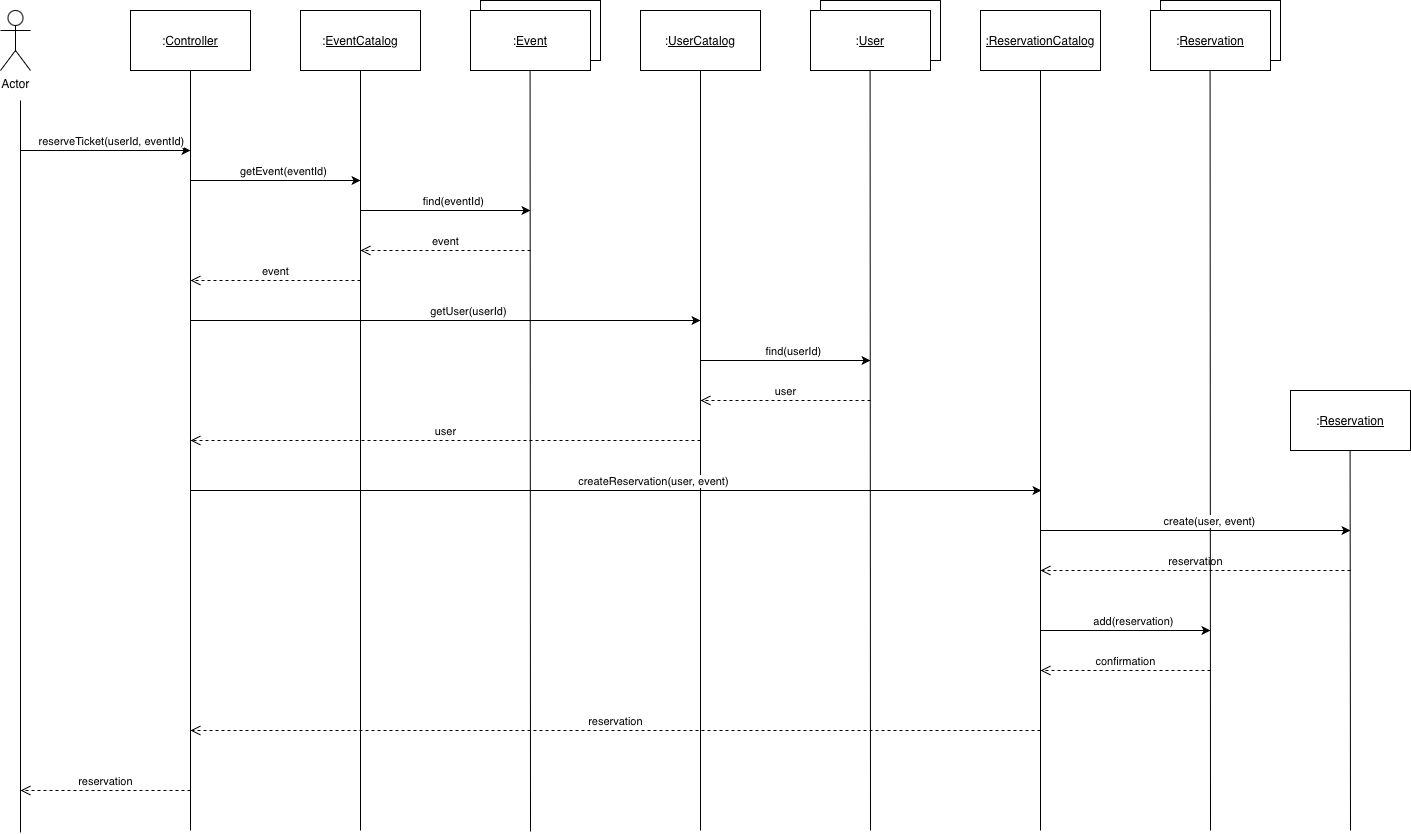

The diagram above was exported from draw.io. Its source (the exported page's mxGraphModel, read from the mxfile embedded in the PNG):
<mxGraphModel dx="969" dy="522" grid="1" gridSize="10" guides="1" tooltips="1" connect="1" arrows="1" fold="1" page="1" pageScale="1" pageWidth="850" pageHeight="1100" math="0" shadow="0">
  <root>
    <mxCell id="1AC6HG-hHnEfx7_s1DRj-0" />
    <mxCell id="1AC6HG-hHnEfx7_s1DRj-1" parent="1AC6HG-hHnEfx7_s1DRj-0" />
    <mxCell id="JqWBSTYhimOqyKHOhC47-0" parent="1AC6HG-hHnEfx7_s1DRj-1" style="shape=umlActor;verticalLabelPosition=bottom;verticalAlign=top;html=1;outlineConnect=0;" value="Actor" vertex="1">
      <mxGeometry height="60" width="30" x="160" y="100" as="geometry" />
    </mxCell>
    <mxCell id="JqWBSTYhimOqyKHOhC47-1" edge="1" parent="1AC6HG-hHnEfx7_s1DRj-1" style="endArrow=none;html=1;rounded=0;" value="">
      <mxGeometry height="50" relative="1" width="50" as="geometry">
        <mxPoint x="180" y="922" as="sourcePoint" />
        <mxPoint x="180" y="190" as="targetPoint" />
      </mxGeometry>
    </mxCell>
    <mxCell id="JqWBSTYhimOqyKHOhC47-2" parent="1AC6HG-hHnEfx7_s1DRj-1" style="rounded=0;whiteSpace=wrap;html=1;" value=":&lt;u&gt;Controller&lt;/u&gt;" vertex="1">
      <mxGeometry height="60" width="120" x="290" y="100" as="geometry" />
    </mxCell>
    <mxCell id="JqWBSTYhimOqyKHOhC47-3" edge="1" parent="1AC6HG-hHnEfx7_s1DRj-1" style="endArrow=none;html=1;rounded=0;entryX=0.5;entryY=1;entryDx=0;entryDy=0;" target="JqWBSTYhimOqyKHOhC47-2" value="">
      <mxGeometry height="50" relative="1" width="50" as="geometry">
        <mxPoint x="350" y="920" as="sourcePoint" />
        <mxPoint x="360" y="190" as="targetPoint" />
      </mxGeometry>
    </mxCell>
    <mxCell id="JqWBSTYhimOqyKHOhC47-4" parent="1AC6HG-hHnEfx7_s1DRj-1" style="rounded=0;whiteSpace=wrap;html=1;" value=":&lt;u&gt;EventCatalog&lt;/u&gt;" vertex="1">
      <mxGeometry height="60" width="120" x="460" y="100" as="geometry" />
    </mxCell>
    <mxCell id="JqWBSTYhimOqyKHOhC47-5" edge="1" parent="1AC6HG-hHnEfx7_s1DRj-1" style="endArrow=none;html=1;rounded=0;entryX=0.5;entryY=1;entryDx=0;entryDy=0;" target="JqWBSTYhimOqyKHOhC47-4" value="">
      <mxGeometry height="50" relative="1" width="50" as="geometry">
        <mxPoint x="520" y="920" as="sourcePoint" />
        <mxPoint x="530" y="190" as="targetPoint" />
      </mxGeometry>
    </mxCell>
    <mxCell id="JqWBSTYhimOqyKHOhC47-6" edge="1" parent="1AC6HG-hHnEfx7_s1DRj-1" style="endArrow=classic;html=1;rounded=0;" value="">
      <mxGeometry height="50" relative="1" width="50" as="geometry">
        <mxPoint x="180" y="240" as="sourcePoint" />
        <mxPoint x="350" y="240" as="targetPoint" />
      </mxGeometry>
    </mxCell>
    <mxCell id="JqWBSTYhimOqyKHOhC47-7" connectable="0" parent="JqWBSTYhimOqyKHOhC47-6" style="edgeLabel;html=1;align=center;verticalAlign=middle;resizable=0;points=[];" value="reserveTicket(userId, eventId)" vertex="1">
      <mxGeometry relative="1" x="0.086" y="2" as="geometry">
        <mxPoint x="-2" y="-8" as="offset" />
      </mxGeometry>
    </mxCell>
    <mxCell id="JqWBSTYhimOqyKHOhC47-8" edge="1" parent="1AC6HG-hHnEfx7_s1DRj-1" style="endArrow=classic;html=1;rounded=0;" value="">
      <mxGeometry height="50" relative="1" width="50" as="geometry">
        <mxPoint x="350" y="270" as="sourcePoint" />
        <mxPoint x="520" y="270" as="targetPoint" />
      </mxGeometry>
    </mxCell>
    <mxCell id="JqWBSTYhimOqyKHOhC47-9" connectable="0" parent="JqWBSTYhimOqyKHOhC47-8" style="edgeLabel;html=1;align=center;verticalAlign=middle;resizable=0;points=[];" value="getEvent(eventId)" vertex="1">
      <mxGeometry relative="1" x="0.086" y="2" as="geometry">
        <mxPoint y="-8" as="offset" />
      </mxGeometry>
    </mxCell>
    <mxCell id="JqWBSTYhimOqyKHOhC47-10" edge="1" parent="1AC6HG-hHnEfx7_s1DRj-1" style="html=1;verticalAlign=bottom;endArrow=open;dashed=1;endSize=8;curved=0;rounded=0;" value="event">
      <mxGeometry relative="1" as="geometry">
        <mxPoint x="690" y="340" as="sourcePoint" />
        <mxPoint x="520" y="340" as="targetPoint" />
      </mxGeometry>
    </mxCell>
    <mxCell id="1VS5hpr-uU2ReRMVqthI-0" parent="1AC6HG-hHnEfx7_s1DRj-1" style="rounded=0;whiteSpace=wrap;html=1;" value=":&lt;u&gt;Event&lt;/u&gt;" vertex="1">
      <mxGeometry height="60" width="120" x="640" y="90" as="geometry" />
    </mxCell>
    <mxCell id="1VS5hpr-uU2ReRMVqthI-1" parent="1AC6HG-hHnEfx7_s1DRj-1" style="rounded=0;whiteSpace=wrap;html=1;" value=":&lt;u&gt;Event&lt;/u&gt;" vertex="1">
      <mxGeometry height="60" width="120" x="630" y="100" as="geometry" />
    </mxCell>
    <mxCell id="1VS5hpr-uU2ReRMVqthI-2" edge="1" parent="1AC6HG-hHnEfx7_s1DRj-1" style="endArrow=none;html=1;rounded=0;entryX=0.5;entryY=1;entryDx=0;entryDy=0;" value="">
      <mxGeometry height="50" relative="1" width="50" as="geometry">
        <mxPoint x="690" y="921" as="sourcePoint" />
        <mxPoint x="689.58" y="160" as="targetPoint" />
      </mxGeometry>
    </mxCell>
    <mxCell id="1VS5hpr-uU2ReRMVqthI-3" edge="1" parent="1AC6HG-hHnEfx7_s1DRj-1" style="endArrow=classic;html=1;rounded=0;" value="">
      <mxGeometry height="50" relative="1" width="50" as="geometry">
        <mxPoint x="520" y="300" as="sourcePoint" />
        <mxPoint x="690" y="300" as="targetPoint" />
      </mxGeometry>
    </mxCell>
    <mxCell id="1VS5hpr-uU2ReRMVqthI-4" connectable="0" parent="1VS5hpr-uU2ReRMVqthI-3" style="edgeLabel;html=1;align=center;verticalAlign=middle;resizable=0;points=[];" value="find(eventId)" vertex="1">
      <mxGeometry relative="1" x="0.086" y="2" as="geometry">
        <mxPoint y="-8" as="offset" />
      </mxGeometry>
    </mxCell>
    <mxCell id="1VS5hpr-uU2ReRMVqthI-5" edge="1" parent="1AC6HG-hHnEfx7_s1DRj-1" style="html=1;verticalAlign=bottom;endArrow=open;dashed=1;endSize=8;curved=0;rounded=0;" value="event">
      <mxGeometry relative="1" as="geometry">
        <mxPoint x="520" y="370" as="sourcePoint" />
        <mxPoint x="350" y="370" as="targetPoint" />
      </mxGeometry>
    </mxCell>
    <mxCell id="1VS5hpr-uU2ReRMVqthI-6" parent="1AC6HG-hHnEfx7_s1DRj-1" style="rounded=0;whiteSpace=wrap;html=1;" value=":&lt;u&gt;UserCatalog&lt;/u&gt;" vertex="1">
      <mxGeometry height="60" width="120" x="800" y="100" as="geometry" />
    </mxCell>
    <mxCell id="1VS5hpr-uU2ReRMVqthI-7" edge="1" parent="1AC6HG-hHnEfx7_s1DRj-1" style="endArrow=none;html=1;rounded=0;entryX=0.5;entryY=1;entryDx=0;entryDy=0;" target="1VS5hpr-uU2ReRMVqthI-6" value="">
      <mxGeometry height="50" relative="1" width="50" as="geometry">
        <mxPoint x="860" y="920" as="sourcePoint" />
        <mxPoint x="870" y="190" as="targetPoint" />
      </mxGeometry>
    </mxCell>
    <mxCell id="1VS5hpr-uU2ReRMVqthI-9" edge="1" parent="1AC6HG-hHnEfx7_s1DRj-1" style="html=1;verticalAlign=bottom;endArrow=open;dashed=1;endSize=8;curved=0;rounded=0;" value="user">
      <mxGeometry relative="1" as="geometry">
        <mxPoint x="1030" y="490" as="sourcePoint" />
        <mxPoint x="860" y="490" as="targetPoint" />
      </mxGeometry>
    </mxCell>
    <mxCell id="1VS5hpr-uU2ReRMVqthI-10" parent="1AC6HG-hHnEfx7_s1DRj-1" style="rounded=0;whiteSpace=wrap;html=1;" value=":&lt;u&gt;Event&lt;/u&gt;" vertex="1">
      <mxGeometry height="60" width="120" x="980" y="90" as="geometry" />
    </mxCell>
    <mxCell id="1VS5hpr-uU2ReRMVqthI-11" parent="1AC6HG-hHnEfx7_s1DRj-1" style="rounded=0;whiteSpace=wrap;html=1;" value=":&lt;u&gt;User&lt;/u&gt;" vertex="1">
      <mxGeometry height="60" width="120" x="970" y="100" as="geometry" />
    </mxCell>
    <mxCell id="1VS5hpr-uU2ReRMVqthI-12" edge="1" parent="1AC6HG-hHnEfx7_s1DRj-1" style="endArrow=none;html=1;rounded=0;entryX=0.5;entryY=1;entryDx=0;entryDy=0;" value="">
      <mxGeometry height="50" relative="1" width="50" as="geometry">
        <mxPoint x="1030" y="920" as="sourcePoint" />
        <mxPoint x="1029.58" y="160" as="targetPoint" />
      </mxGeometry>
    </mxCell>
    <mxCell id="1VS5hpr-uU2ReRMVqthI-13" edge="1" parent="1AC6HG-hHnEfx7_s1DRj-1" style="endArrow=classic;html=1;rounded=0;" value="">
      <mxGeometry height="50" relative="1" width="50" as="geometry">
        <mxPoint x="860" y="450" as="sourcePoint" />
        <mxPoint x="1030" y="450" as="targetPoint" />
      </mxGeometry>
    </mxCell>
    <mxCell id="1VS5hpr-uU2ReRMVqthI-14" connectable="0" parent="1VS5hpr-uU2ReRMVqthI-13" style="edgeLabel;html=1;align=center;verticalAlign=middle;resizable=0;points=[];" value="find(userId)" vertex="1">
      <mxGeometry relative="1" x="0.086" y="2" as="geometry">
        <mxPoint y="-8" as="offset" />
      </mxGeometry>
    </mxCell>
    <mxCell id="1VS5hpr-uU2ReRMVqthI-15" edge="1" parent="1AC6HG-hHnEfx7_s1DRj-1" style="endArrow=classic;html=1;rounded=0;" value="">
      <mxGeometry height="50" relative="1" width="50" as="geometry">
        <mxPoint x="350" y="410" as="sourcePoint" />
        <mxPoint x="860" y="410" as="targetPoint" />
      </mxGeometry>
    </mxCell>
    <mxCell id="1VS5hpr-uU2ReRMVqthI-16" connectable="0" parent="1VS5hpr-uU2ReRMVqthI-15" style="edgeLabel;html=1;align=center;verticalAlign=middle;resizable=0;points=[];" value="getUser(userId)" vertex="1">
      <mxGeometry relative="1" x="0.086" y="2" as="geometry">
        <mxPoint y="-8" as="offset" />
      </mxGeometry>
    </mxCell>
    <mxCell id="1VS5hpr-uU2ReRMVqthI-17" edge="1" parent="1AC6HG-hHnEfx7_s1DRj-1" style="html=1;verticalAlign=bottom;endArrow=open;dashed=1;endSize=8;curved=0;rounded=0;" value="user">
      <mxGeometry relative="1" as="geometry">
        <mxPoint x="860" y="530" as="sourcePoint" />
        <mxPoint x="350" y="530" as="targetPoint" />
      </mxGeometry>
    </mxCell>
    <mxCell id="1VS5hpr-uU2ReRMVqthI-18" parent="1AC6HG-hHnEfx7_s1DRj-1" style="rounded=0;whiteSpace=wrap;html=1;" value="&lt;u&gt;:ReservationCatalog&lt;/u&gt;" vertex="1">
      <mxGeometry height="60" width="120" x="1140" y="100" as="geometry" />
    </mxCell>
    <mxCell id="1VS5hpr-uU2ReRMVqthI-19" edge="1" parent="1AC6HG-hHnEfx7_s1DRj-1" style="endArrow=none;html=1;rounded=0;entryX=0.5;entryY=1;entryDx=0;entryDy=0;" target="1VS5hpr-uU2ReRMVqthI-18" value="">
      <mxGeometry height="50" relative="1" width="50" as="geometry">
        <mxPoint x="1200" y="920" as="sourcePoint" />
        <mxPoint x="1210" y="190" as="targetPoint" />
      </mxGeometry>
    </mxCell>
    <mxCell id="1VS5hpr-uU2ReRMVqthI-20" edge="1" parent="1AC6HG-hHnEfx7_s1DRj-1" style="html=1;verticalAlign=bottom;endArrow=open;dashed=1;endSize=8;curved=0;rounded=0;" value="reservation">
      <mxGeometry relative="1" as="geometry">
        <mxPoint x="1510" y="660" as="sourcePoint" />
        <mxPoint x="1200" y="660" as="targetPoint" />
      </mxGeometry>
    </mxCell>
    <mxCell id="1VS5hpr-uU2ReRMVqthI-21" parent="1AC6HG-hHnEfx7_s1DRj-1" style="rounded=0;whiteSpace=wrap;html=1;" value=":&lt;u&gt;Event&lt;/u&gt;" vertex="1">
      <mxGeometry height="60" width="120" x="1320" y="90" as="geometry" />
    </mxCell>
    <mxCell id="1VS5hpr-uU2ReRMVqthI-22" parent="1AC6HG-hHnEfx7_s1DRj-1" style="rounded=0;whiteSpace=wrap;html=1;" value=":&lt;u&gt;Reservation&lt;/u&gt;" vertex="1">
      <mxGeometry height="60" width="120" x="1310" y="100" as="geometry" />
    </mxCell>
    <mxCell id="1VS5hpr-uU2ReRMVqthI-23" edge="1" parent="1AC6HG-hHnEfx7_s1DRj-1" style="endArrow=none;html=1;rounded=0;entryX=0.5;entryY=1;entryDx=0;entryDy=0;" value="">
      <mxGeometry height="50" relative="1" width="50" as="geometry">
        <mxPoint x="1370" y="920" as="sourcePoint" />
        <mxPoint x="1369.58" y="160" as="targetPoint" />
      </mxGeometry>
    </mxCell>
    <mxCell id="1VS5hpr-uU2ReRMVqthI-24" edge="1" parent="1AC6HG-hHnEfx7_s1DRj-1" style="endArrow=classic;html=1;rounded=0;" value="">
      <mxGeometry height="50" relative="1" width="50" as="geometry">
        <mxPoint x="1200" y="620" as="sourcePoint" />
        <mxPoint x="1510" y="620" as="targetPoint" />
      </mxGeometry>
    </mxCell>
    <mxCell id="1VS5hpr-uU2ReRMVqthI-25" connectable="0" parent="1VS5hpr-uU2ReRMVqthI-24" style="edgeLabel;html=1;align=center;verticalAlign=middle;resizable=0;points=[];" value="create(user, event)" vertex="1">
      <mxGeometry relative="1" x="0.086" y="2" as="geometry">
        <mxPoint y="-8" as="offset" />
      </mxGeometry>
    </mxCell>
    <mxCell id="1VS5hpr-uU2ReRMVqthI-26" parent="1AC6HG-hHnEfx7_s1DRj-1" style="rounded=0;whiteSpace=wrap;html=1;" value=":&lt;u&gt;Reservation&lt;/u&gt;" vertex="1">
      <mxGeometry height="60" width="120" x="1450" y="480" as="geometry" />
    </mxCell>
    <mxCell id="1VS5hpr-uU2ReRMVqthI-27" edge="1" parent="1AC6HG-hHnEfx7_s1DRj-1" style="endArrow=none;html=1;rounded=0;entryX=0.5;entryY=1;entryDx=0;entryDy=0;" value="">
      <mxGeometry height="50" relative="1" width="50" as="geometry">
        <mxPoint x="1510" y="920" as="sourcePoint" />
        <mxPoint x="1509.58" y="540" as="targetPoint" />
      </mxGeometry>
    </mxCell>
    <mxCell id="1VS5hpr-uU2ReRMVqthI-28" edge="1" parent="1AC6HG-hHnEfx7_s1DRj-1" style="endArrow=classic;html=1;rounded=0;" value="">
      <mxGeometry height="50" relative="1" width="50" as="geometry">
        <mxPoint x="350" y="580" as="sourcePoint" />
        <mxPoint x="1201" y="580" as="targetPoint" />
      </mxGeometry>
    </mxCell>
    <mxCell id="1VS5hpr-uU2ReRMVqthI-29" connectable="0" parent="1VS5hpr-uU2ReRMVqthI-28" style="edgeLabel;html=1;align=center;verticalAlign=middle;resizable=0;points=[];" value="createReservation(user, event)" vertex="1">
      <mxGeometry relative="1" x="0.086" y="2" as="geometry">
        <mxPoint y="-8" as="offset" />
      </mxGeometry>
    </mxCell>
    <mxCell id="1VS5hpr-uU2ReRMVqthI-30" edge="1" parent="1AC6HG-hHnEfx7_s1DRj-1" style="html=1;verticalAlign=bottom;endArrow=open;dashed=1;endSize=8;curved=0;rounded=0;" value="confirmation">
      <mxGeometry relative="1" as="geometry">
        <mxPoint x="1370" y="760" as="sourcePoint" />
        <mxPoint x="1200" y="760" as="targetPoint" />
      </mxGeometry>
    </mxCell>
    <mxCell id="1VS5hpr-uU2ReRMVqthI-31" edge="1" parent="1AC6HG-hHnEfx7_s1DRj-1" style="endArrow=classic;html=1;rounded=0;" value="">
      <mxGeometry height="50" relative="1" width="50" as="geometry">
        <mxPoint x="1200" y="720" as="sourcePoint" />
        <mxPoint x="1370" y="720" as="targetPoint" />
      </mxGeometry>
    </mxCell>
    <mxCell id="1VS5hpr-uU2ReRMVqthI-32" connectable="0" parent="1VS5hpr-uU2ReRMVqthI-31" style="edgeLabel;html=1;align=center;verticalAlign=middle;resizable=0;points=[];" value="add(reservation)" vertex="1">
      <mxGeometry relative="1" x="0.086" y="2" as="geometry">
        <mxPoint y="-8" as="offset" />
      </mxGeometry>
    </mxCell>
    <mxCell id="1VS5hpr-uU2ReRMVqthI-33" edge="1" parent="1AC6HG-hHnEfx7_s1DRj-1" style="html=1;verticalAlign=bottom;endArrow=open;dashed=1;endSize=8;curved=0;rounded=0;" value="reservation&lt;span style=&quot;caret-color: rgba(0, 0, 0, 0); color: rgba(0, 0, 0, 0); font-family: monospace; font-size: 0px; text-align: start; background-color: rgb(236, 236, 236);&quot;&gt;%3CmxGraphModel%3E%3Croot%3E%3CmxCell%20id%3D%220%22%2F%3E%3CmxCell%20id%3D%221%22%20parent%3D%220%22%2F%3E%3CmxCell%20id%3D%222%22%20edge%3D%221%22%20parent%3D%221%22%20style%3D%22html%3D1%3BverticalAlign%3Dbottom%3BendArrow%3Dopen%3Bdashed%3D1%3BendSize%3D8%3Bcurved%3D0%3Brounded%3D0%3B%22%20value%3D%22user%22%3E%3CmxGeometry%20relative%3D%221%22%20as%3D%22geometry%22%3E%3CmxPoint%20x%3D%22860%22%20y%3D%22530%22%20as%3D%22sourcePoint%22%2F%3E%3CmxPoint%20x%3D%22350%22%20y%3D%22530%22%20as%3D%22targetPoint%22%2F%3E%3C%2FmxGeometry%3E%3C%2FmxCell%3E%3C%2Froot%3E%3C%2FmxGraphModel%3E&lt;/span&gt;&lt;span style=&quot;caret-color: rgba(0, 0, 0, 0); color: rgba(0, 0, 0, 0); font-family: monospace; font-size: 0px; text-align: start; background-color: rgb(236, 236, 236);&quot;&gt;%3CmxGraphModel%3E%3Croot%3E%3CmxCell%20id%3D%220%22%2F%3E%3CmxCell%20id%3D%221%22%20parent%3D%220%22%2F%3E%3CmxCell%20id%3D%222%22%20edge%3D%221%22%20parent%3D%221%22%20style%3D%22html%3D1%3BverticalAlign%3Dbottom%3BendArrow%3Dopen%3Bdashed%3D1%3BendSize%3D8%3Bcurved%3D0%3Brounded%3D0%3B%22%20value%3D%22user%22%3E%3CmxGeometry%20relative%3D%221%22%20as%3D%22geometry%22%3E%3CmxPoint%20x%3D%22860%22%20y%3D%22530%22%20as%3D%22sourcePoint%22%2F%3E%3CmxPoint%20x%3D%22350%22%20y%3D%22530%22%20as%3D%22targetPoint%22%2F%3E%3C%2FmxGeometry%3E%3C%2FmxCell%3E%3C%2Froot%3E%3C%2FmxGraphModel%3E&lt;/span&gt;">
      <mxGeometry relative="1" as="geometry">
        <mxPoint x="1200" y="820" as="sourcePoint" />
        <mxPoint x="350" y="820" as="targetPoint" />
      </mxGeometry>
    </mxCell>
    <mxCell id="1VS5hpr-uU2ReRMVqthI-34" edge="1" parent="1AC6HG-hHnEfx7_s1DRj-1" style="html=1;verticalAlign=bottom;endArrow=open;dashed=1;endSize=8;curved=0;rounded=0;" value="reservation&lt;span style=&quot;caret-color: rgba(0, 0, 0, 0); color: rgba(0, 0, 0, 0); font-family: monospace; font-size: 0px; text-align: start; background-color: rgb(236, 236, 236);&quot;&gt;%3CmxGraphModel%3E%3Croot%3E%3CmxCell%20id%3D%220%22%2F%3E%3CmxCell%20id%3D%221%22%20parent%3D%220%22%2F%3E%3CmxCell%20id%3D%222%22%20edge%3D%221%22%20parent%3D%221%22%20style%3D%22html%3D1%3BverticalAlign%3Dbottom%3BendArrow%3Dopen%3Bdashed%3D1%3BendSize%3D8%3Bcurved%3D0%3Brounded%3D0%3B%22%20value%3D%22user%22%3E%3CmxGeometry%20relative%3D%221%22%20as%3D%22geometry%22%3E%3CmxPoint%20x%3D%22860%22%20y%3D%22530%22%20as%3D%22sourcePoint%22%2F%3E%3CmxPoint%20x%3D%22350%22%20y%3D%22530%22%20as%3D%22targetPoint%22%2F%3E%3C%2FmxGeometry%3E%3C%2FmxCell%3E%3C%2Froot%3E%3C%2FmxGraphModel%3E&lt;/span&gt;&lt;span style=&quot;caret-color: rgba(0, 0, 0, 0); color: rgba(0, 0, 0, 0); font-family: monospace; font-size: 0px; text-align: start; background-color: rgb(236, 236, 236);&quot;&gt;%3CmxGraphModel%3E%3Croot%3E%3CmxCell%20id%3D%220%22%2F%3E%3CmxCell%20id%3D%221%22%20parent%3D%220%22%2F%3E%3CmxCell%20id%3D%222%22%20edge%3D%221%22%20parent%3D%221%22%20style%3D%22html%3D1%3BverticalAlign%3Dbottom%3BendArrow%3Dopen%3Bdashed%3D1%3BendSize%3D8%3Bcurved%3D0%3Brounded%3D0%3B%22%20value%3D%22user%22%3E%3CmxGeometry%20relative%3D%221%22%20as%3D%22geometry%22%3E%3CmxPoint%20x%3D%22860%22%20y%3D%22530%22%20as%3D%22sourcePoint%22%2F%3E%3CmxPoint%20x%3D%22350%22%20y%3D%22530%22%20as%3D%22targetPoint%22%2F%3E%3C%2FmxGeometry%3E%3C%2FmxCell%3E%3C%2Froot%3E%3C%2FmxGraphModel%3E&lt;/span&gt;">
      <mxGeometry relative="1" as="geometry">
        <mxPoint x="350" y="880" as="sourcePoint" />
        <mxPoint x="180" y="880" as="targetPoint" />
      </mxGeometry>
    </mxCell>
  </root>
</mxGraphModel>